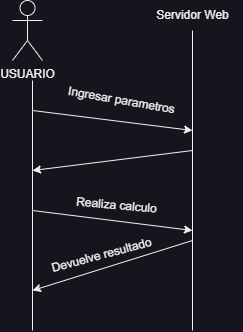

The diagram above was exported from draw.io. Its source (the exported page's mxGraphModel, read from the mxfile embedded in the PNG):
<mxGraphModel dx="796" dy="477" grid="1" gridSize="10" guides="1" tooltips="1" connect="1" arrows="1" fold="1" page="1" pageScale="1" pageWidth="827" pageHeight="1169" math="0" shadow="0">
  <root>
    <mxCell id="0" />
    <mxCell id="1" parent="0" />
    <mxCell id="p_2Ha0-QuMm6mNh38e0c-20" value="USUARIO" style="shape=umlActor;verticalLabelPosition=bottom;verticalAlign=top;html=1;outlineConnect=0;" vertex="1" parent="1">
      <mxGeometry x="260" y="120" width="30" height="60" as="geometry" />
    </mxCell>
    <mxCell id="p_2Ha0-QuMm6mNh38e0c-26" value="" style="endArrow=none;html=1;rounded=0;" edge="1" parent="1">
      <mxGeometry width="50" height="50" relative="1" as="geometry">
        <mxPoint x="280" y="450" as="sourcePoint" />
        <mxPoint x="280" y="200" as="targetPoint" />
      </mxGeometry>
    </mxCell>
    <mxCell id="p_2Ha0-QuMm6mNh38e0c-27" value="" style="endArrow=none;html=1;rounded=0;" edge="1" parent="1">
      <mxGeometry width="50" height="50" relative="1" as="geometry">
        <mxPoint x="440" y="450" as="sourcePoint" />
        <mxPoint x="440" y="150" as="targetPoint" />
      </mxGeometry>
    </mxCell>
    <mxCell id="p_2Ha0-QuMm6mNh38e0c-29" value="Servidor Web" style="text;html=1;align=center;verticalAlign=middle;resizable=0;points=[];autosize=1;strokeColor=none;fillColor=none;" vertex="1" parent="1">
      <mxGeometry x="390" y="120" width="100" height="30" as="geometry" />
    </mxCell>
    <mxCell id="p_2Ha0-QuMm6mNh38e0c-31" value="" style="endArrow=classic;html=1;rounded=0;" edge="1" parent="1">
      <mxGeometry width="50" height="50" relative="1" as="geometry">
        <mxPoint x="280" y="230" as="sourcePoint" />
        <mxPoint x="440" y="250" as="targetPoint" />
      </mxGeometry>
    </mxCell>
    <mxCell id="p_2Ha0-QuMm6mNh38e0c-32" value="Ingresar parametros" style="text;html=1;align=center;verticalAlign=middle;resizable=0;points=[];autosize=1;strokeColor=none;fillColor=none;rotation=10;" vertex="1" parent="1">
      <mxGeometry x="304" y="205" width="130" height="30" as="geometry" />
    </mxCell>
    <mxCell id="p_2Ha0-QuMm6mNh38e0c-33" value="" style="endArrow=classic;html=1;rounded=0;" edge="1" parent="1">
      <mxGeometry width="50" height="50" relative="1" as="geometry">
        <mxPoint x="440" y="270" as="sourcePoint" />
        <mxPoint x="280" y="290" as="targetPoint" />
      </mxGeometry>
    </mxCell>
    <mxCell id="p_2Ha0-QuMm6mNh38e0c-36" value="" style="endArrow=classic;html=1;rounded=0;" edge="1" parent="1">
      <mxGeometry width="50" height="50" relative="1" as="geometry">
        <mxPoint x="280" y="330" as="sourcePoint" />
        <mxPoint x="440" y="350" as="targetPoint" />
      </mxGeometry>
    </mxCell>
    <mxCell id="p_2Ha0-QuMm6mNh38e0c-37" value="Realiza calculo" style="text;html=1;align=center;verticalAlign=middle;resizable=0;points=[];autosize=1;strokeColor=none;fillColor=none;rotation=5;" vertex="1" parent="1">
      <mxGeometry x="314" y="310" width="100" height="30" as="geometry" />
    </mxCell>
    <mxCell id="p_2Ha0-QuMm6mNh38e0c-38" value="" style="endArrow=classic;html=1;rounded=0;" edge="1" parent="1">
      <mxGeometry width="50" height="50" relative="1" as="geometry">
        <mxPoint x="440" y="360" as="sourcePoint" />
        <mxPoint x="280" y="410" as="targetPoint" />
      </mxGeometry>
    </mxCell>
    <mxCell id="p_2Ha0-QuMm6mNh38e0c-39" value="Devuelve resultado" style="text;html=1;align=center;verticalAlign=middle;resizable=0;points=[];autosize=1;strokeColor=none;fillColor=none;rotation=-15;" vertex="1" parent="1">
      <mxGeometry x="284" y="360" width="130" height="30" as="geometry" />
    </mxCell>
  </root>
</mxGraphModel>